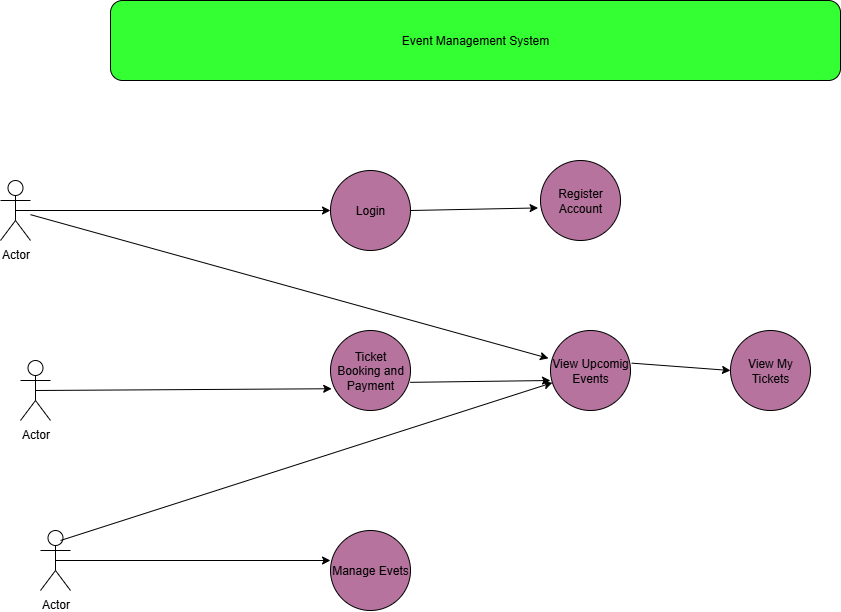

The diagram above was exported from draw.io. Its source (the exported page's mxGraphModel, read from the mxfile embedded in the PNG):
<mxGraphModel dx="1042" dy="562" grid="1" gridSize="10" guides="1" tooltips="1" connect="1" arrows="1" fold="1" page="1" pageScale="1" pageWidth="827" pageHeight="1169" math="0" shadow="0">
  <root>
    <mxCell id="0" />
    <mxCell id="1" parent="0" />
    <mxCell id="UWUM5J9NULUQU-LwimGm-2" value="Login" style="ellipse;whiteSpace=wrap;html=1;aspect=fixed;fillColor=#B5739D;" vertex="1" parent="1">
      <mxGeometry x="400" y="250" width="80" height="80" as="geometry" />
    </mxCell>
    <mxCell id="UWUM5J9NULUQU-LwimGm-3" value="Register Account" style="ellipse;whiteSpace=wrap;html=1;aspect=fixed;fillColor=#B5739D;" vertex="1" parent="1">
      <mxGeometry x="610" y="240" width="80" height="80" as="geometry" />
    </mxCell>
    <mxCell id="UWUM5J9NULUQU-LwimGm-4" value="Ticket Booking and Payment" style="ellipse;whiteSpace=wrap;html=1;aspect=fixed;fillColor=#B5739D;" vertex="1" parent="1">
      <mxGeometry x="400" y="410" width="80" height="80" as="geometry" />
    </mxCell>
    <mxCell id="UWUM5J9NULUQU-LwimGm-5" value="View Upcomig Events" style="ellipse;whiteSpace=wrap;html=1;aspect=fixed;fillColor=#B5739D;" vertex="1" parent="1">
      <mxGeometry x="620" y="410" width="80" height="80" as="geometry" />
    </mxCell>
    <mxCell id="UWUM5J9NULUQU-LwimGm-6" value="Manage Evets" style="ellipse;whiteSpace=wrap;html=1;aspect=fixed;fillColor=#B5739D;" vertex="1" parent="1">
      <mxGeometry x="400" y="610" width="80" height="80" as="geometry" />
    </mxCell>
    <mxCell id="UWUM5J9NULUQU-LwimGm-7" value="Actor" style="shape=umlActor;verticalLabelPosition=bottom;verticalAlign=top;html=1;outlineConnect=0;" vertex="1" parent="1">
      <mxGeometry x="70" y="260" width="30" height="60" as="geometry" />
    </mxCell>
    <mxCell id="UWUM5J9NULUQU-LwimGm-8" value="Actor" style="shape=umlActor;verticalLabelPosition=bottom;verticalAlign=top;html=1;outlineConnect=0;" vertex="1" parent="1">
      <mxGeometry x="90" y="440" width="30" height="60" as="geometry" />
    </mxCell>
    <mxCell id="UWUM5J9NULUQU-LwimGm-9" value="Actor" style="shape=umlActor;verticalLabelPosition=bottom;verticalAlign=top;html=1;outlineConnect=0;" vertex="1" parent="1">
      <mxGeometry x="110" y="610" width="30" height="60" as="geometry" />
    </mxCell>
    <mxCell id="UWUM5J9NULUQU-LwimGm-11" value="" style="endArrow=classic;html=1;rounded=0;exitX=0.5;exitY=0.5;exitDx=0;exitDy=0;exitPerimeter=0;" edge="1" parent="1" source="UWUM5J9NULUQU-LwimGm-7" target="UWUM5J9NULUQU-LwimGm-2">
      <mxGeometry width="50" height="50" relative="1" as="geometry">
        <mxPoint x="220" y="300" as="sourcePoint" />
        <mxPoint x="270" y="250" as="targetPoint" />
      </mxGeometry>
    </mxCell>
    <mxCell id="UWUM5J9NULUQU-LwimGm-12" value="" style="endArrow=classic;html=1;rounded=0;exitX=0.5;exitY=0.5;exitDx=0;exitDy=0;exitPerimeter=0;entryX=0.015;entryY=0.728;entryDx=0;entryDy=0;entryPerimeter=0;" edge="1" parent="1" source="UWUM5J9NULUQU-LwimGm-8" target="UWUM5J9NULUQU-LwimGm-4">
      <mxGeometry width="50" height="50" relative="1" as="geometry">
        <mxPoint x="200" y="480" as="sourcePoint" />
        <mxPoint x="515" y="480" as="targetPoint" />
      </mxGeometry>
    </mxCell>
    <mxCell id="UWUM5J9NULUQU-LwimGm-13" value="" style="endArrow=classic;html=1;rounded=0;exitX=0.5;exitY=0.5;exitDx=0;exitDy=0;exitPerimeter=0;" edge="1" parent="1" source="UWUM5J9NULUQU-LwimGm-9">
      <mxGeometry width="50" height="50" relative="1" as="geometry">
        <mxPoint x="340" y="662" as="sourcePoint" />
        <mxPoint x="400" y="640" as="targetPoint" />
      </mxGeometry>
    </mxCell>
    <mxCell id="UWUM5J9NULUQU-LwimGm-14" value="" style="endArrow=classic;html=1;rounded=0;exitX=1;exitY=0.5;exitDx=0;exitDy=0;entryX=-0.03;entryY=0.593;entryDx=0;entryDy=0;entryPerimeter=0;" edge="1" parent="1" source="UWUM5J9NULUQU-LwimGm-2" target="UWUM5J9NULUQU-LwimGm-3">
      <mxGeometry width="50" height="50" relative="1" as="geometry">
        <mxPoint x="530" y="290" as="sourcePoint" />
        <mxPoint x="845" y="290" as="targetPoint" />
      </mxGeometry>
    </mxCell>
    <mxCell id="UWUM5J9NULUQU-LwimGm-16" value="" style="endArrow=classic;html=1;rounded=0;exitX=0.995;exitY=0.648;exitDx=0;exitDy=0;exitPerimeter=0;" edge="1" parent="1" source="UWUM5J9NULUQU-LwimGm-4">
      <mxGeometry width="50" height="50" relative="1" as="geometry">
        <mxPoint x="560" y="463" as="sourcePoint" />
        <mxPoint x="620" y="460" as="targetPoint" />
      </mxGeometry>
    </mxCell>
    <mxCell id="UWUM5J9NULUQU-LwimGm-17" value="" style="endArrow=classic;html=1;rounded=0;entryX=-0.025;entryY=0.348;entryDx=0;entryDy=0;entryPerimeter=0;" edge="1" parent="1" source="UWUM5J9NULUQU-LwimGm-7" target="UWUM5J9NULUQU-LwimGm-5">
      <mxGeometry width="50" height="50" relative="1" as="geometry">
        <mxPoint x="390" y="280" as="sourcePoint" />
        <mxPoint x="440" y="230" as="targetPoint" />
      </mxGeometry>
    </mxCell>
    <mxCell id="UWUM5J9NULUQU-LwimGm-19" value="" style="endArrow=classic;html=1;rounded=0;" edge="1" parent="1" target="UWUM5J9NULUQU-LwimGm-5">
      <mxGeometry width="50" height="50" relative="1" as="geometry">
        <mxPoint x="130" y="620" as="sourcePoint" />
        <mxPoint x="180" y="570" as="targetPoint" />
      </mxGeometry>
    </mxCell>
    <mxCell id="UWUM5J9NULUQU-LwimGm-20" value="Event Management System" style="rounded=1;whiteSpace=wrap;html=1;fillColor=#33FF33;" vertex="1" parent="1">
      <mxGeometry x="180" y="80" width="730" height="80" as="geometry" />
    </mxCell>
    <mxCell id="UWUM5J9NULUQU-LwimGm-21" value="View My Tickets" style="ellipse;whiteSpace=wrap;html=1;aspect=fixed;fillColor=#B5739D;" vertex="1" parent="1">
      <mxGeometry x="800" y="410" width="80" height="80" as="geometry" />
    </mxCell>
    <mxCell id="UWUM5J9NULUQU-LwimGm-22" value="" style="endArrow=classic;html=1;rounded=0;exitX=1.015;exitY=0.408;exitDx=0;exitDy=0;exitPerimeter=0;entryX=0;entryY=0.5;entryDx=0;entryDy=0;" edge="1" parent="1" source="UWUM5J9NULUQU-LwimGm-5" target="UWUM5J9NULUQU-LwimGm-21">
      <mxGeometry width="50" height="50" relative="1" as="geometry">
        <mxPoint x="770" y="442" as="sourcePoint" />
        <mxPoint x="800" y="440" as="targetPoint" />
      </mxGeometry>
    </mxCell>
  </root>
</mxGraphModel>